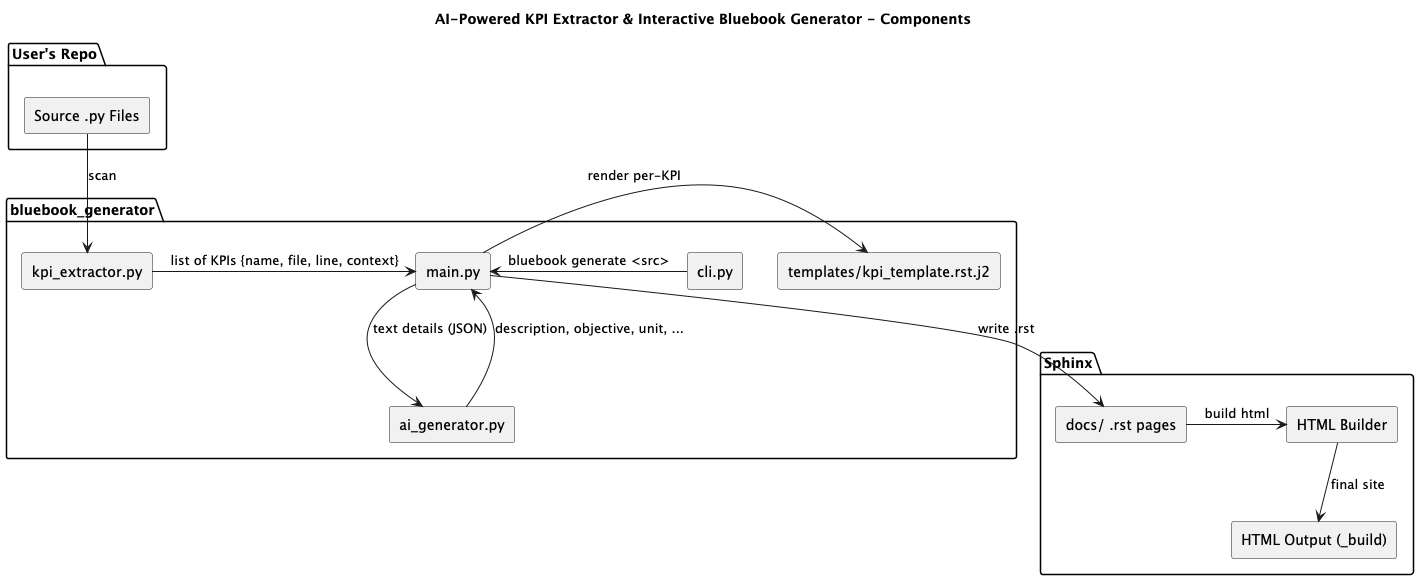

The diagram above was rendered by PlantUML. Its source (embedded in the PNG):
@startuml Bluebook_Components
title AI-Powered KPI Extractor & Interactive Bluebook Generator - Components

skinparam componentStyle rectangle
skinparam shadowing false
skinparam monochrome false

package "User's Repo" {
  [Source .py Files] as SRC
}

package "bluebook_generator" {
  [kpi_extractor.py] as EX
  [ai_generator.py] as AI
  [main.py] as CORE
  [cli.py] as CLI
  [templates/kpi_template.rst.j2] as TPL
}

package "Sphinx" {
  [docs/ .rst pages] as RST
  [HTML Builder] as SBUILDER
  [HTML Output (_build)] as HTML
}

SRC -down-> EX : scan
EX -right-> CORE : list of KPIs {name, file, line, context}
CORE -down-> AI : text details (JSON)
AI -up-> CORE : description, objective, unit, ...
CORE -right-> TPL : render per-KPI
CORE -down-> RST : write .rst
RST -right-> SBUILDER : build html
SBUILDER -down-> HTML : final site
CLI -left-> CORE : bluebook generate <src>

@enduml